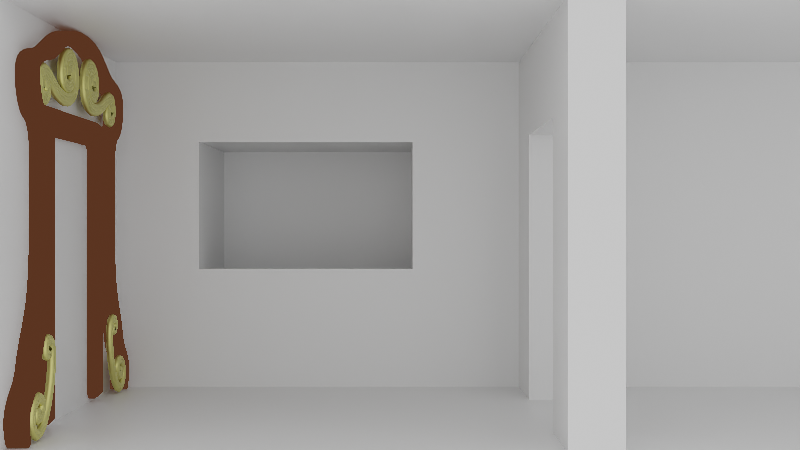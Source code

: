 # Source: Museum.blend  (saved by Blender 2.91.10; exported with 4.5.12 LTS)
import bpy
from mathutils import Matrix  # noqa: F401  (used for matrix-valued properties, if any)

bpy.ops.wm.read_factory_settings(use_empty=True)
scene = bpy.context.scene
scene.name = 'Scene'

# ---- collections
col_collection = bpy.data.collections.new('Collection'); scene.collection.children.link(col_collection)

# ---- materials (node trees are filled in below, after node groups)
mat_material = bpy.data.materials.new('Material')
mat_material.alpha_threshold = 0.0
mat_material.use_transparent_shadow = False
mat_material.line_color = (0.0, 0.0, 0.0, 1.0)
mat_dark_wood = bpy.data.materials.new('Dark Wood')
mat_dark_wood.use_transparent_shadow = False
mat_gold_painted_wood = bpy.data.materials.new('Gold Painted Wood')
mat_gold_painted_wood.use_transparent_shadow = False

# ---- node groups
ng_nodegroup = bpy.data.node_groups.new('NodeGroup', 'ShaderNodeTree')
_s = ng_nodegroup.interface.new_socket(name='Color1', in_out='INPUT', socket_type='NodeSocketColor')
_s.default_value = (0.5, 0.5, 0.5, 1.0)
_s = ng_nodegroup.interface.new_socket(name='Color2', in_out='INPUT', socket_type='NodeSocketColor')
_s.default_value = (0.5, 0.5, 0.5, 1.0)
_s = ng_nodegroup.interface.new_socket(name='Color3', in_out='INPUT', socket_type='NodeSocketColor')
_s.default_value = (0.5, 0.5, 0.5, 1.0)
_s = ng_nodegroup.interface.new_socket(name='Fac', in_out='INPUT', socket_type='NodeSocketFloat')
_s.subtype = 'FACTOR'
_s.default_value = 0.5
_s.min_value = 0.0
_s.max_value = 1.0
_N = ng_nodegroup.nodes; _L = ng_nodegroup.links
n0 = _N.new('NodeGroupOutput'); n0.name = 'Group Output'; n0.location = (439, 113)
n1 = _N.new('NodeGroupInput'); n1.name = 'Group Input'; n1.location = (-459, 175)
n2 = _N.new('ShaderNodeValToRGB'); n2.name = 'ColorRamp.001'; n2.location = (-252, 8)
n2.color_ramp.interpolation = 'CONSTANT'
while len(n2.color_ramp.elements) > 1: n2.color_ramp.elements.remove(n2.color_ramp.elements[-1])
n2.color_ramp.elements[0].position = 0.0; n2.color_ramp.elements[0].color = (0.0, 0.0, 0.0, 1.0)
_e = n2.color_ramp.elements.new(0.6667); _e.color = (1.0, 1.0, 1.0, 1.0)
n3 = _N.new('NodeReroute'); n3.name = 'Reroute'; n3.location = (19, 127)
n3.width = 16
n4 = _N.new('ShaderNodeMix'); n4.name = 'Mix.001'; n4.location = (-91, 347)
n4.data_type = 'RGBA'
n5 = _N.new('ShaderNodeMix'); n5.name = 'Mix'; n5.location = (176, 115)
n5.data_type = 'RGBA'
n6 = _N.new('ShaderNodeMath'); n6.name = 'Math'; n6.location = (59, -93)
n6.inputs[2].default_value = 0.0
_L.new(n2.outputs[0], n5.inputs[0])
_L.new(n3.outputs[0], n5.inputs[7])
_L.new(n1.outputs[1], n4.inputs[6])
_L.new(n1.outputs[2], n4.inputs[7])
_L.new(n1.outputs[3], n2.inputs[0])
_L.new(n1.outputs[0], n3.inputs[0])
_L.new(n4.outputs[2], n5.inputs[6])
n0.is_active_output = True

# ---- material node trees
mat_material.use_nodes = True; mat_material.node_tree.nodes.clear()
_N = mat_material.node_tree.nodes; _L = mat_material.node_tree.links
n0 = _N.new('ShaderNodeOutputMaterial'); n0.name = 'Material Output'; n0.location = (300, 300)
n1 = _N.new('ShaderNodeBsdfPrincipled'); n1.name = 'Principled BSDF'; n1.location = (10, 300)
n1.distribution = 'GGX'
n1.subsurface_method = 'BURLEY'
n1.inputs[2].default_value = 0.4
n1.inputs[3].default_value = 1.45
n1.inputs[27].default_value = (0.0, 0.0, 0.0, 1.0)
n1.inputs[28].default_value = 1.0
_L.new(n1.outputs[0], n0.inputs[0])
n0.is_active_output = True
mat_dark_wood.use_nodes = True; mat_dark_wood.node_tree.nodes.clear()
_N = mat_dark_wood.node_tree.nodes; _L = mat_dark_wood.node_tree.links
n0 = _N.new('ShaderNodeBsdfPrincipled'); n0.name = 'Principled BSDF'; n0.location = (-295, 176)
n0.distribution = 'GGX'
n0.subsurface_method = 'BURLEY'
n0.inputs[0].default_value = (0.08353, 0.03032, 0.01421, 1.0)
n0.inputs[3].default_value = 1.45
n0.inputs[27].default_value = (0.0, 0.0, 0.0, 1.0)
n0.inputs[28].default_value = 1.0
n1 = _N.new('ShaderNodeShaderToRGB'); n1.name = 'Shader to RGB'; n1.location = (25, 198)
n2 = _N.new('ShaderNodeOutputMaterial'); n2.name = 'Material Output'; n2.location = (591, 294)
n3 = _N.new('ShaderNodeValToRGB'); n3.name = 'ColorRamp'; n3.location = (243, 174)
n3.color_ramp.interpolation = 'CONSTANT'
while len(n3.color_ramp.elements) > 1: n3.color_ramp.elements.remove(n3.color_ramp.elements[-1])
n3.color_ramp.elements[0].position = 0.0; n3.color_ramp.elements[0].color = (0.0, 0.0, 0.0, 1.0)
_e = n3.color_ramp.elements.new(0.4727); _e.color = (0.08353, 0.03032, 0.01421, 1.0)
n4 = _N.new('ShaderNodeGroup'); n4.name = 'Group'; n4.location = (602, -22)
n4.node_tree = ng_nodegroup
n4.inputs[0].default_value = (0.5, 0.5, 0.5, 1.0)
n4.inputs[1].default_value = (0.5, 0.5, 0.5, 1.0)
n4.inputs[2].default_value = (0.5, 0.5, 0.5, 1.0)
n4.inputs[3].default_value = 0.5
_L.new(n0.outputs[0], n1.inputs[0])
_L.new(n1.outputs[0], n3.inputs[0])
_L.new(n3.outputs[0], n2.inputs[0])
n2.is_active_output = True
mat_gold_painted_wood.use_nodes = True; mat_gold_painted_wood.node_tree.nodes.clear()
_N = mat_gold_painted_wood.node_tree.nodes; _L = mat_gold_painted_wood.node_tree.links
n0 = _N.new('ShaderNodeBsdfPrincipled'); n0.name = 'Principled BSDF'; n0.location = (10, 300)
n0.distribution = 'GGX'
n0.subsurface_method = 'BURLEY'
n0.inputs[0].default_value = (0.8, 0.7609, 0.2438, 1.0)
n0.inputs[1].default_value = 1.0
n0.inputs[3].default_value = 1.45
n0.inputs[27].default_value = (0.0, 0.0, 0.0, 1.0)
n0.inputs[28].default_value = 1.0
n1 = _N.new('ShaderNodeOutputMaterial'); n1.name = 'Material Output'; n1.location = (300, 300)
_L.new(n0.outputs[0], n1.inputs[0])
n1.is_active_output = True

# ---- world
world_world = bpy.data.worlds.new('World'); scene.world = world_world
world_world.use_nodes = True; world_world.node_tree.nodes.clear()
_N = world_world.node_tree.nodes; _L = world_world.node_tree.links
n0 = _N.new('ShaderNodeOutputWorld'); n0.name = 'World Output'; n0.location = (300, 300)
n1 = _N.new('ShaderNodeBackground'); n1.name = 'Background'; n1.location = (10, 300)
n1.inputs[0].default_value = (1.0, 1.0, 1.0, 1.0)
_L.new(n1.outputs[0], n0.inputs[0])
n0.is_active_output = True
world_world.color = (0.05088, 0.05088, 0.05088)
world_world.use_sun_shadow = False
world_world.sun_shadow_jitter_overblur = 0.0

# ---- cameras
cam_camera_001 = bpy.data.cameras.new('Camera.001')

# ---- meshes
me_cube = bpy.data.meshes.new('Cube')
me_cube.from_pydata([(5.0, 1.0, 1.0), (5.0, 1.0, -1.0), (5.0, -1.0, 1.0), (5.0, -1.0, -1.0), (-1.0, 1.0, 1.0), (-1.0, 1.0, -1.0), (-1.0, -1.0, 1.0), (-1.0, -1.0, -1.0), (-1.0, 0.5, -1.0), (-1.0, -0.5, -1.0), (5.0, 0.5, 1.0), (5.0, -0.5, 1.0), (-1.0, -0.5, 1.0), (-1.0, 0.5, 1.0), (5.0, -0.5, -1.0), (5.0, 0.5, -1.0), (5.0, 1.0, 0.5098), (-1.0, -1.0, 0.5098), (5.0, -1.0, 0.5098), (-1.0, 1.0, 0.5098), (5.0, 0.5, 0.5098), (5.0, -0.5, 0.5098), (-1.0, -0.5, 0.5098), (-1.0, 0.5, 0.5098), (-1.25, 0.5, -1.0), (-1.25, -0.5, -1.0), (-1.25, -0.5, 0.5098), (-1.25, 0.5, 0.5098), (-1.25, -1.0, -1.0), (-1.25, -1.0, 0.5098), (-1.25, -0.5, 1.0), (-3.736, -0.5, -1.0), (-1.25, 1.0, -1.0), (-1.25, 1.0, 0.5098), (-1.25, 0.5, 1.0), (-1.25, 1.0, 1.0), (-3.736, 0.5, -1.0), (-1.25, -1.0, 1.0), (-3.736, -1.0, -1.0), (-3.736, -0.5, 1.0), (-3.736, 1.0, -1.0), (-3.736, 0.5, 1.0), (-3.736, 1.0, 1.0), (-3.736, -1.0, 1.0), (-3.221, -0.5, 1.0), (-1.907, -0.5, 1.0), (-1.907, 0.5, 1.0), (-3.221, 0.5, 1.0), (-3.221, 0.5, -1.0), (-1.907, 0.5, -1.0), (-1.907, -0.5, -1.0), (-3.221, -0.5, -1.0), (-1.907, 1.0, 1.0), (-3.221, 1.0, 1.0), (-3.221, -1.0, 1.0), (-1.907, -1.0, 1.0), (-3.221, 1.0, 0.5098), (-1.907, 1.0, 0.5098), (-1.907, 1.0, -1.0), (-3.221, 1.0, -1.0), (-3.221, -1.0, -1.0), (-1.907, -1.0, -1.0), (5.0, 1.0, -0.2757), (5.0, -1.0, -0.2757), (-1.0, 1.0, -0.2757), (5.0, 0.5, -0.2757), (5.0, -0.5, -0.2757), (-1.0, 0.5, -0.2757), (-1.25, 0.5, -0.2757), (-1.25, 1.0, -0.2757), (-1.907, 1.0, -0.2757), (-3.221, 1.0, -0.2757), (-3.221, 1.961, 0.5098), (-1.907, 1.961, 0.5098), (-1.907, 1.961, -0.2757), (-3.221, 1.961, -0.2757), (-3.221, 1.249, -0.2757), (-3.221, 1.249, 0.5098), (-1.907, 1.249, -0.2757), (-1.907, 1.249, 0.5098), (-1.907, 1.961, -1.0), (-3.221, 1.961, -1.0), (-3.221, 1.249, -1.0), (-1.907, 1.249, -1.0), (-3.736, 0.5, 0.5098), (-3.736, -0.5, -0.2757), (-3.736, -0.5, 0.5098), (-3.736, 0.5, -0.2757), (-3.736, 1.0, -0.2757), (-3.736, 1.0, 0.5098), (-3.736, -1.0, -0.2757), (-3.736, -1.0, 0.5098)], [], [(11, 12, 6, 2), (23, 13, 4, 19), (9, 14, 3, 7), (21, 11, 2, 18), (19, 4, 0, 16), (16, 0, 10, 20), (20, 10, 11, 21), (5, 1, 15, 8), (8, 15, 14, 9), (17, 6, 12, 22), (22, 12, 13, 23), (0, 4, 13, 10), (10, 13, 12, 11), (7, 17, 22, 9), (65, 20, 21, 66), (62, 16, 20, 65), (64, 19, 16, 62), (66, 21, 18, 63), (67, 23, 19, 64), (67, 8, 24, 68), (22, 23, 27, 26), (8, 9, 25, 24), (9, 22, 26, 25), (25, 26, 29, 28), (26, 27, 34, 30), (68, 24, 32, 69), (27, 33, 35, 34), (29, 26, 30, 37), (44, 47, 41, 39), (48, 51, 31, 36), (47, 53, 42, 41), (54, 44, 39, 43), (71, 59, 40, 88), (53, 56, 89, 42), (51, 60, 38, 31), (59, 48, 36, 40), (32, 24, 49, 58), (58, 49, 48, 59), (25, 28, 61, 50), (50, 61, 60, 51), (35, 33, 57, 52), (52, 57, 56, 53), (69, 32, 58, 70), (70, 58, 59, 71), (37, 30, 45, 55), (55, 45, 44, 54), (34, 35, 52, 46), (46, 52, 53, 47), (24, 25, 50, 49), (49, 50, 51, 48), (30, 34, 46, 45), (45, 46, 47, 44), (76, 77, 72, 75), (33, 69, 70, 57), (56, 71, 88, 89), (27, 68, 69, 33), (23, 67, 68, 27), (8, 67, 64, 5), (14, 66, 63, 3), (5, 64, 62, 1), (1, 62, 65, 15), (15, 65, 66, 14), (75, 74, 80, 81), (77, 79, 73, 72), (79, 78, 74, 73), (57, 70, 78, 79), (56, 57, 79, 77), (70, 71, 76, 78), (71, 56, 77, 76), (78, 76, 82, 83), (74, 78, 83, 80), (76, 75, 81, 82), (80, 83, 82, 81), (72, 73, 74, 75), (84, 86, 39, 41), (36, 31, 85, 87), (87, 85, 86, 84), (91, 43, 39, 86), (84, 41, 42, 89), (36, 87, 88, 40), (87, 84, 89, 88), (38, 90, 85, 31), (90, 91, 86, 85), (17, 29, 37, 6), (7, 28, 29, 17)])
_uv = me_cube.uv_layers.new(name='UVMap')
_uv.uv.foreach_set('vector', [0.625, 0.6667, 0.875, 0.6667, 0.875, 0.75, 0.625, 0.75, 0.5637, 0.1667, 0.625, 0.1667, 0.625, 0.25, 0.5637, 0.25, 0.125, 0.6667, 0.375, 0.6667, 0.375, 0.75, 0.125, 0.75, 0.5637, 0.6667, 0.625, 0.6667, 0.625, 0.75, 0.5637, 0.75, 0.5637, 0.25, 0.625, 0.25, 0.625, 0.5, 0.5637, 0.5, 0.5637, 0.5, 0.625, 0.5, 0.625, 0.5833, 0.5637, 0.5833, 0.5637, 0.5833, 0.625, 0.5833, 0.625, 0.6667, 0.5637, 0.6667, 0.125, 0.5, 0.375, 0.5, 0.375, 0.5833, 0.125, 0.5833, 0.125, 0.5833, 0.375, 0.5833, 0.375, 0.6667, 0.125, 0.6667, 0.5637, 0.0, 0.625, 0.0, 0.625, 0.08333, 0.5637, 0.08333, 0.5637, 0.08333, 0.625, 0.08333, 0.625, 0.1667, 0.5637, 0.1667, 0.625, 0.5, 0.875, 0.5, 0.875, 0.5833, 0.625, 0.5833, 0.625, 0.5833, 0.875, 0.5833, 0.875, 0.6667, 0.625, 0.6667, 0.375, 0.0, 0.5637, 0.0, 0.5637, 0.08333, 0.375, 0.08333, 0.4655, 0.5833, 0.5637, 0.5833, 0.5637, 0.6667, 0.4655, 0.6667, 0.4655, 0.5, 0.5637, 0.5, 0.5637, 0.5833, 0.4655, 0.5833, 0.4655, 0.25, 0.5637, 0.25, 0.5637, 0.5, 0.4655, 0.5, 0.4655, 0.6667, 0.5637, 0.6667, 0.5637, 0.75, 0.4655, 0.75, 0.4655, 0.1667, 0.5637, 0.1667, 0.5637, 0.25, 0.4655, 0.25, 0.4655, 0.1667, 0.375, 0.1667, 0.375, 0.1667, 0.4655, 0.1667, 0.5637, 0.08333, 0.5637, 0.1667, 0.5637, 0.1667, 0.5637, 0.08333, 0.125, 0.5833, 0.125, 0.6667, 0.125, 0.6667, 0.125, 0.5833, 0.375, 0.08333, 0.5637, 0.08333, 0.5637, 0.08333, 0.375, 0.08333, 0.375, 0.08333, 0.5637, 0.08333, 0.5637, 0.08333, 0.375, 0.08333, 0.5637, 0.08333, 0.5637, 0.1667, 0.5637, 0.1667, 0.5637, 0.08333, 0.4655, 0.1667, 0.375, 0.1667, 0.375, 0.1667, 0.4655, 0.1667, 0.5637, 0.1667, 0.5637, 0.1667, 0.5637, 0.1667, 0.5637, 0.1667, 0.5637, 0.08333, 0.5637, 0.08333, 0.5637, 0.08333, 0.5637, 0.08333, 0.5637, 0.08333, 0.5637, 0.1667, 0.5637, 0.1667, 0.5637, 0.08333, 0.125, 0.5833, 0.125, 0.6667, 0.125, 0.6667, 0.125, 0.5833, 0.5637, 0.1667, 0.5637, 0.1667, 0.5637, 0.1667, 0.5637, 0.1667, 0.5637, 0.08333, 0.5637, 0.08333, 0.5637, 0.08333, 0.5637, 0.08333, 0.4655, 0.1667, 0.375, 0.1667, 0.375, 0.1667, 0.4655, 0.1667, 0.5637, 0.1667, 0.5637, 0.1667, 0.5637, 0.1667, 0.5637, 0.1667, 0.375, 0.08333, 0.375, 0.08333, 0.375, 0.08333, 0.375, 0.08333, 0.375, 0.1667, 0.375, 0.1667, 0.375, 0.1667, 0.375, 0.1667, 0.375, 0.1667, 0.375, 0.1667, 0.375, 0.1667, 0.375, 0.1667, 0.375, 0.1667, 0.375, 0.1667, 0.375, 0.1667, 0.375, 0.1667, 0.375, 0.08333, 0.375, 0.08333, 0.375, 0.08333, 0.375, 0.08333, 0.375, 0.08333, 0.375, 0.08333, 0.375, 0.08333, 0.375, 0.08333, 0.5637, 0.1667, 0.5637, 0.1667, 0.5637, 0.1667, 0.5637, 0.1667, 0.5637, 0.1667, 0.5637, 0.1667, 0.5637, 0.1667, 0.5637, 0.1667, 0.4655, 0.1667, 0.375, 0.1667, 0.375, 0.1667, 0.4655, 0.1667, 0.4655, 0.1667, 0.375, 0.1667, 0.375, 0.1667, 0.4655, 0.1667, 0.5637, 0.08333, 0.5637, 0.08333, 0.5637, 0.08333, 0.5637, 0.08333, 0.5637, 0.08333, 0.5637, 0.08333, 0.5637, 0.08333, 0.5637, 0.08333, 0.5637, 0.1667, 0.5637, 0.1667, 0.5637, 0.1667, 0.5637, 0.1667, 0.5637, 0.1667, 0.5637, 0.1667, 0.5637, 0.1667, 0.5637, 0.1667, 0.125, 0.5833, 0.125, 0.6667, 0.125, 0.6667, 0.125, 0.5833, 0.125, 0.5833, 0.125, 0.6667, 0.125, 0.6667, 0.125, 0.5833, 0.5637, 0.08333, 0.5637, 0.1667, 0.5637, 0.1667, 0.5637, 0.08333, 0.5637, 0.08333, 0.5637, 0.1667, 0.5637, 0.1667, 0.5637, 0.08333, 0.4655, 0.1667, 0.5637, 0.1667, 0.5637, 0.1667, 0.4655, 0.1667, 0.5637, 0.1667, 0.4655, 0.1667, 0.4655, 0.1667, 0.5637, 0.1667, 0.5637, 0.1667, 0.4655, 0.1667, 0.4655, 0.1667, 0.5637, 0.1667, 0.5637, 0.1667, 0.4655, 0.1667, 0.4655, 0.1667, 0.5637, 0.1667, 0.5637, 0.1667, 0.4655, 0.1667, 0.4655, 0.1667, 0.5637, 0.1667, 0.375, 0.1667, 0.4655, 0.1667, 0.4655, 0.25, 0.375, 0.25, 0.375, 0.6667, 0.4655, 0.6667, 0.4655, 0.75, 0.375, 0.75, 0.375, 0.25, 0.4655, 0.25, 0.4655, 0.5, 0.375, 0.5, 0.375, 0.5, 0.4655, 0.5, 0.4655, 0.5833, 0.375, 0.5833, 0.375, 0.5833, 0.4655, 0.5833, 0.4655, 0.6667, 0.375, 0.6667, 0.0, 0.0, 0.0, 0.0, 0.0, 0.0, 0.0, 0.0, 0.5637, 0.1667, 0.5637, 0.1667, 0.5637, 0.1667, 0.5637, 0.1667, 0.5637, 0.1667, 0.4655, 0.1667, 0.4655, 0.1667, 0.5637, 0.1667, 0.5637, 0.1667, 0.4655, 0.1667, 0.4655, 0.1667, 0.5637, 0.1667, 0.5637, 0.1667, 0.5637, 0.1667, 0.5637, 0.1667, 0.5637, 0.1667, 0.4655, 0.1667, 0.4655, 0.1667, 0.4655, 0.1667, 0.4655, 0.1667, 0.4655, 0.1667, 0.5637, 0.1667, 0.5637, 0.1667, 0.4655, 0.1667, 0.4655, 0.1667, 0.4655, 0.1667, 0.4655, 0.1667, 0.4655, 0.1667, 0.4655, 0.1667, 0.4655, 0.1667, 0.4655, 0.1667, 0.4655, 0.1667, 0.4655, 0.1667, 0.4655, 0.1667, 0.4655, 0.1667, 0.4655, 0.1667, 0.4655, 0.1667, 0.4655, 0.1667, 0.4655, 0.1667, 0.4655, 0.1667, 0.5637, 0.1667, 0.5637, 0.1667, 0.0, 0.0, 0.4655, 0.1667, 0.4175, 0.3056, 0.4175, 0.2778, 0.5637, 0.08333, 0.5637, 0.1667, 0.125, 0.5833, 0.125, 0.6667, 0.2712, 0.4722, 0.2712, 0.4444, 0.2712, 0.4444, 0.2712, 0.4722, 0.4175, 0.2778, 0.4175, 0.3056, 0.5008, 0.08333, 0.5637, 0.08333, 0.5637, 0.08333, 0.5008, 0.08333, 0.5008, 0.1667, 0.5637, 0.1667, 0.5637, 0.1667, 0.5008, 0.1667, 0.375, 0.1667, 0.4379, 0.1667, 0.4379, 0.1667, 0.375, 0.1667, 0.4379, 0.1667, 0.5008, 0.1667, 0.5008, 0.1667, 0.4379, 0.1667, 0.375, 0.08333, 0.4379, 0.08333, 0.4379, 0.08333, 0.375, 0.08333, 0.4379, 0.08333, 0.5008, 0.08333, 0.5008, 0.08333, 0.4379, 0.08333, 0.5637, 0.0, 0.5637, 0.08333, 0.5637, 0.08333, 0.625, 0.0, 0.375, 0.0, 0.375, 0.08333, 0.5637, 0.08333, 0.5637, 0.0])
me_cube.materials.append(mat_material)
me_cube.use_remesh_preserve_volume = False
me_cube.use_remesh_preserve_attributes = False
me_cube.use_mirror_vertex_groups = False
me_cube.update()
me_cube_001 = bpy.data.meshes.new('Cube.001')
me_cube_001.from_pydata([(0.1, -0.5, -0.7984), (0.1, -0.5, 0.7573), (0.1, -0.3789, -0.7984), (0.1, -0.3789, 0.6207), (0.1, -0.5, 0.6582), (0.1, -0.4122, 0.7573), (0.1, 0.0, 0.6207), (0.1, 0.0, 0.7573)], [], [(1, 4, 3, 5), (2, 3, 4, 0), (3, 6, 7, 5)])
_uv = me_cube_001.uv_layers.new(name='UVMap')
_uv.uv.foreach_set('vector', [0.0, 0.0, 0.5371, 0.75, 0.6031, 0.7281, 0.625, 0.625, 0.3969, 0.7281, 0.6031, 0.7281, 0.5371, 0.75, 0.375, 0.75, 0.6031, 0.7281, 0.6031, 0.625, 0.6128, 0.5972, 0.625, 0.625])
me_cube_001.materials.append(mat_dark_wood)
me_cube_001.use_remesh_fix_poles = True
me_cube_001.use_remesh_preserve_attributes = False
me_cube_001.use_mirror_vertex_groups = False
me_cube_001.update()
me_plane = bpy.data.meshes.new('Plane')
me_plane.from_pydata([(-1.0, -1.0, 0.0), (0.8005, 0.3273, 2.728e-09), (-1.0, 1.0, 0.0), (0.7288, 0.7227, 6.839e-09), (0.08862, 0.06289, 4.528e-09), (0.03746, 0.4615, 5.04e-09), (-0.55, 0.1359, 9.468e-09), (-0.3739, 0.4971, 9.887e-11), (-1.083, 0.672, 1.122e-08), (-0.7823, 0.9385, -1.651e-09), (-1.439, 1.125, 8.979e-09), (-1.223, 1.463, 5.88e-10), (-2.189, 1.309, 9.915e-09), (-2.03, 1.678, -3.475e-10), (-2.953, 1.791, 1.016e-08), (-2.75, 2.137, -5.965e-10), (-4.051, 2.387, 8.038e-09), (-3.933, 2.772, 1.529e-09), (-5.868, 2.56, 6.883e-09), (-5.846, 2.961, 2.684e-09), (-9.903, 2.666, -3.377e-09), (-10.17, 2.963, 1.294e-08), (-9.934, 1.797, -7.102e-09), (-10.29, 1.986, 1.667e-08), (-10.54, 1.298, -5.342e-09), (-10.73, 1.652, 1.491e-08), (-11.52, 1.006, 7.654e-10), (-11.45, 1.401, 8.801e-09), (-12.12, 1.453, 5.748e-09), (-11.79, 1.678, 3.818e-09), (-12.37, 2.303, 6.975e-09), (-11.98, 2.385, 2.592e-09), (-12.47, 3.044, 6.773e-09), (-12.09, 3.165, 2.794e-09), (-12.84, 3.756, 6.708e-09), (-12.48, 3.937, 2.859e-09), (-13.38, 4.834, 7.48e-09), (-13.0, 4.959, 2.087e-09), (-13.59, 6.058, 7.736e-09), (-13.19, 6.124, 1.83e-09), (-13.59, 6.824, 0.0), (-13.19, 6.824, 5.96e-08)], [], [(1, 3, 5, 4), (4, 5, 7, 6), (6, 7, 9, 8), (8, 9, 11, 10), (10, 11, 13, 12), (12, 13, 15, 14), (14, 15, 17, 16), (16, 17, 19, 18), (18, 19, 21, 20), (20, 21, 23, 22), (22, 23, 25, 24), (24, 25, 27, 26), (26, 27, 29, 28), (28, 29, 31, 30), (30, 31, 33, 32), (32, 33, 35, 34), (34, 35, 37, 36), (36, 37, 39, 38), (38, 39, 41, 40)])
me_plane.polygons.foreach_set('use_smooth', [True] * 19)
_uv = me_plane.uv_layers.new(name='UVMap')
_uv.uv.foreach_set('vector', [0.0, 0.0, 0.0, 0.0, 0.0, 0.0, 0.0, 0.0, 0.0, 0.0, 0.0, 0.0, 0.0, 0.0, 0.0, 0.0, 0.0, 0.0, 0.0, 0.0, 0.0, 0.0, 0.0, 0.0, 0.0, 0.0, 0.0, 0.0, 0.0, 0.0, 0.0, 0.0, 0.0, 0.0, 0.0, 0.0, 0.0, 0.0, 0.0, 0.0, 0.0, 0.0, 0.0, 0.0, 0.0, 0.0, 0.0, 0.0, 0.0, 0.0, 0.0, 0.0, 0.0, 0.0, 0.0, 0.0, 0.0, 0.0, 0.0, 0.0, 0.0, 0.0, 0.0, 0.0, 0.0, 0.0, 0.0, 0.0, 0.0, 0.0, 0.0, 0.0, 0.0, 0.0, 0.0, 0.0, 0.0, 0.0, 0.0, 0.0, 0.0, 0.0, 0.0, 0.0, 0.0, 0.0, 0.0, 0.0, 0.0, 0.0, 0.0, 0.0, 0.0, 0.0, 0.0, 0.0, 0.0, 0.0, 0.0, 0.0, 0.0, 0.0, 0.0, 0.0, 0.0, 0.0, 0.0, 0.0, 0.0, 0.0, 0.0, 0.0, 0.0, 0.0, 0.0, 0.0, 0.0, 0.0, 0.0, 0.0, 0.0, 0.0, 0.0, 0.0, 0.0, 0.0, 0.0, 0.0, 0.0, 0.0, 0.0, 0.0, 0.0, 0.0, 0.0, 0.0, 0.0, 0.0, 0.0, 0.0, 0.0, 0.0, 0.0, 0.0, 0.0, 0.0, 0.0, 0.0, 0.0, 0.0, 0.0, 0.0])
me_plane.materials.append(mat_dark_wood)
me_plane.use_remesh_fix_poles = True
me_plane.use_remesh_preserve_attributes = False
me_plane.use_mirror_vertex_groups = False
me_plane.update()

# ---- curves / text
cu_beziercurve_001 = bpy.data.curves.new('BezierCurve.001', 'CURVE')
cu_beziercurve_001.dimensions = '3D'
_sp = cu_beziercurve_001.splines.new('BEZIER'); _sp.bezier_points.add(7)
_sp.bezier_points.foreach_set('co', [-0.06068, 0.0197, -1.805e-09, -0.1496, 0.005585, 2.695e-09, 0.01714, 0.01739, -5.106e-09, -0.2222, 0.02071, 5.21e-09, 0.2112, 0.06909, -1.584e-08, 0.4024, 0.1294, -2.682e-08, 0.2942, 0.1084, -2.117e-08, 0.3502, 0.1068, -2.355e-08])
_sp.bezier_points.foreach_set('handle_left', [-0.06085, 0.06542, -3.994e-09, -0.1487, -0.04012, 4.227e-09, 0.01782, 0.1075, -9.512e-09, -0.224, -0.1406, 1.064e-08, 0.02846, 0.1892, -1.307e-08, 0.4341, 0.07549, -2.586e-08, 0.2736, 0.1628, -2.264e-08, 0.3571, 0.06904, -2.221e-08])
_sp.bezier_points.foreach_set('handle_right', [-0.06041, -0.05225, 1.64e-09, -0.1515, 0.1002, -4.762e-10, 0.01606, -0.1239, 1.803e-09, -0.2203, 0.1825, -2.361e-10, 0.3939, -0.05097, -1.86e-08, 0.3708, 0.1833, -2.778e-08, 0.3148, 0.05388, -1.97e-08, 0.3433, 0.1446, -2.489e-08])
for _p, _l, _r in zip(_sp.bezier_points, ['ALIGNED', 'ALIGNED', 'ALIGNED', 'ALIGNED', 'ALIGNED', 'ALIGNED', 'ALIGNED', 'ALIGNED'], ['ALIGNED', 'ALIGNED', 'ALIGNED', 'ALIGNED', 'ALIGNED', 'ALIGNED', 'ALIGNED', 'ALIGNED']): _p.handle_left_type = _l; _p.handle_right_type = _r
_sp.order_u = 0
_sp.order_v = 0
cu_beziercurve_001.materials.append(mat_gold_painted_wood)
cu_beziercurve_001.use_path = True
cu_beziercurve_001.use_path_clamp = True
cu_beziercurve_001.offset = 0.02
cu_beziercurve_001.bevel_depth = 0.02
cu_beziercurve_001.fill_mode = 'FULL'
cu_beziercurve = bpy.data.curves.new('BezierCurve', 'CURVE')
cu_beziercurve.dimensions = '3D'
_sp = cu_beziercurve.splines.new('BEZIER'); _sp.bezier_points.add(7)
_sp.bezier_points.foreach_set('co', [-0.06068, 0.0197, -1.805e-09, -0.1496, 0.005585, 2.695e-09, 0.01714, 0.01739, -5.106e-09, -0.2222, 0.02071, 5.21e-09, 0.2112, 0.06909, -1.584e-08, 0.4024, 0.1294, -2.682e-08, 0.2942, 0.1084, -2.117e-08, 0.3502, 0.1068, -2.355e-08])
_sp.bezier_points.foreach_set('handle_left', [-0.06085, 0.06542, -3.994e-09, -0.1487, -0.04012, 4.227e-09, 0.01782, 0.1075, -9.512e-09, -0.224, -0.1406, 1.064e-08, 0.02846, 0.1892, -1.307e-08, 0.4341, 0.07549, -2.586e-08, 0.2736, 0.1628, -2.264e-08, 0.3571, 0.06904, -2.221e-08])
_sp.bezier_points.foreach_set('handle_right', [-0.06041, -0.05225, 1.64e-09, -0.1515, 0.1002, -4.762e-10, 0.01606, -0.1239, 1.803e-09, -0.2203, 0.1825, -2.361e-10, 0.3939, -0.05097, -1.86e-08, 0.3708, 0.1833, -2.778e-08, 0.3148, 0.05388, -1.97e-08, 0.3433, 0.1446, -2.489e-08])
for _p, _l, _r in zip(_sp.bezier_points, ['ALIGNED', 'ALIGNED', 'ALIGNED', 'ALIGNED', 'ALIGNED', 'ALIGNED', 'ALIGNED', 'ALIGNED'], ['ALIGNED', 'ALIGNED', 'ALIGNED', 'ALIGNED', 'ALIGNED', 'ALIGNED', 'ALIGNED', 'ALIGNED']): _p.handle_left_type = _l; _p.handle_right_type = _r
_sp.order_u = 0
_sp.order_v = 0
cu_beziercurve.materials.append(mat_gold_painted_wood)
cu_beziercurve.use_path = True
cu_beziercurve.use_path_clamp = True
cu_beziercurve.bevel_depth = 0.02
cu_beziercurve.fill_mode = 'FULL'
cu_beziercurve_002 = bpy.data.curves.new('BezierCurve.002', 'CURVE')
cu_beziercurve_002.dimensions = '3D'
_sp = cu_beziercurve_002.splines.new('BEZIER'); _sp.bezier_points.add(7)
_sp.bezier_points.foreach_set('co', [-0.06068, 0.0197, -1.805e-09, -0.1496, 0.005585, 2.695e-09, 0.01714, 0.01739, -5.106e-09, -0.2222, 0.02071, 5.21e-09, 0.2112, 0.06909, -1.584e-08, 0.4024, 0.1294, -2.682e-08, 0.2942, 0.1084, -2.117e-08, 0.3502, 0.1068, -2.355e-08])
_sp.bezier_points.foreach_set('handle_left', [-0.06085, 0.06542, -3.994e-09, -0.1487, -0.04012, 4.227e-09, 0.01782, 0.1075, -9.512e-09, -0.224, -0.1406, 1.064e-08, 0.02846, 0.1892, -1.307e-08, 0.4341, 0.07549, -2.586e-08, 0.2736, 0.1628, -2.264e-08, 0.3571, 0.06904, -2.221e-08])
_sp.bezier_points.foreach_set('handle_right', [-0.06041, -0.05225, 1.64e-09, -0.1515, 0.1002, -4.762e-10, 0.01606, -0.1239, 1.803e-09, -0.2203, 0.1825, -2.361e-10, 0.3939, -0.05097, -1.86e-08, 0.3708, 0.1833, -2.778e-08, 0.3148, 0.05388, -1.97e-08, 0.3433, 0.1446, -2.489e-08])
for _p, _l, _r in zip(_sp.bezier_points, ['ALIGNED', 'ALIGNED', 'ALIGNED', 'ALIGNED', 'ALIGNED', 'ALIGNED', 'ALIGNED', 'ALIGNED'], ['ALIGNED', 'ALIGNED', 'ALIGNED', 'ALIGNED', 'ALIGNED', 'ALIGNED', 'ALIGNED', 'ALIGNED']): _p.handle_left_type = _l; _p.handle_right_type = _r
_sp.order_u = 0
_sp.order_v = 0
cu_beziercurve_002.materials.append(mat_gold_painted_wood)
cu_beziercurve_002.use_path = True
cu_beziercurve_002.use_path_clamp = True
cu_beziercurve_002.offset = -0.02
cu_beziercurve_002.bevel_depth = 0.02
cu_beziercurve_002.fill_mode = 'FULL'
cu_beziercurve_003 = bpy.data.curves.new('BezierCurve.003', 'CURVE')
cu_beziercurve_003.dimensions = '3D'
_sp = cu_beziercurve_003.splines.new('BEZIER'); _sp.bezier_points.add(7)
_sp.bezier_points.foreach_set('co', [-0.06068, 0.0197, -1.805e-09, -0.1496, 0.005585, 2.695e-09, 0.01714, 0.01739, -5.106e-09, -0.2222, 0.02071, 5.21e-09, 0.2112, 0.06909, -1.584e-08, 0.243, -0.1633, -1.013e-08, 0.1809, -0.06412, -1.537e-08, 0.2624, -0.07458, -1.508e-08])
_sp.bezier_points.foreach_set('handle_left', [-0.06085, 0.06542, -3.994e-09, -0.1487, -0.04012, 4.227e-09, 0.01782, 0.1075, -9.512e-09, -0.224, -0.1406, 1.064e-08, 0.02846, 0.1892, -1.307e-08, 0.3055, -0.1623, -1.23e-08, 0.1556, -0.1034, -1.453e-08, 0.2552, -0.02048, -1.969e-08])
_sp.bezier_points.foreach_set('handle_right', [-0.06041, -0.05225, 1.64e-09, -0.1515, 0.1002, -4.762e-10, 0.01606, -0.1239, 1.803e-09, -0.2203, 0.1825, -2.361e-10, 0.3939, -0.05097, -1.86e-08, 0.1805, -0.1642, -7.955e-09, 0.2024, -0.03059, -1.608e-08, 0.2696, -0.1287, -1.047e-08])
for _p, _l, _r in zip(_sp.bezier_points, ['ALIGNED', 'ALIGNED', 'ALIGNED', 'ALIGNED', 'ALIGNED', 'ALIGNED', 'ALIGNED', 'ALIGNED'], ['ALIGNED', 'ALIGNED', 'ALIGNED', 'ALIGNED', 'ALIGNED', 'ALIGNED', 'ALIGNED', 'ALIGNED']): _p.handle_left_type = _l; _p.handle_right_type = _r
_sp.order_u = 0
_sp.order_v = 0
cu_beziercurve_003.materials.append(mat_gold_painted_wood)
cu_beziercurve_003.use_path = True
cu_beziercurve_003.use_path_clamp = True
cu_beziercurve_003.offset = -0.02
cu_beziercurve_003.bevel_depth = 0.02
cu_beziercurve_003.fill_mode = 'FULL'
cu_beziercurve_004 = bpy.data.curves.new('BezierCurve.004', 'CURVE')
cu_beziercurve_004.dimensions = '3D'
_sp = cu_beziercurve_004.splines.new('BEZIER'); _sp.bezier_points.add(7)
_sp.bezier_points.foreach_set('co', [-0.06068, 0.0197, -1.805e-09, -0.1496, 0.005585, 2.695e-09, 0.01714, 0.01739, -5.106e-09, -0.2222, 0.02071, 5.21e-09, 0.2112, 0.06909, -1.584e-08, 0.243, -0.1633, -1.013e-08, 0.1809, -0.06412, -1.537e-08, 0.2624, -0.07458, -1.508e-08])
_sp.bezier_points.foreach_set('handle_left', [-0.06085, 0.06542, -3.994e-09, -0.1487, -0.04012, 4.227e-09, 0.01782, 0.1075, -9.512e-09, -0.224, -0.1406, 1.064e-08, 0.02846, 0.1892, -1.307e-08, 0.3055, -0.1623, -1.23e-08, 0.1556, -0.1034, -1.453e-08, 0.2552, -0.02048, -1.969e-08])
_sp.bezier_points.foreach_set('handle_right', [-0.06041, -0.05225, 1.64e-09, -0.1515, 0.1002, -4.762e-10, 0.01606, -0.1239, 1.803e-09, -0.2203, 0.1825, -2.361e-10, 0.3939, -0.05097, -1.86e-08, 0.1805, -0.1642, -7.955e-09, 0.2024, -0.03059, -1.608e-08, 0.2696, -0.1287, -1.047e-08])
for _p, _l, _r in zip(_sp.bezier_points, ['ALIGNED', 'ALIGNED', 'ALIGNED', 'ALIGNED', 'ALIGNED', 'ALIGNED', 'ALIGNED', 'ALIGNED'], ['ALIGNED', 'ALIGNED', 'ALIGNED', 'ALIGNED', 'ALIGNED', 'ALIGNED', 'ALIGNED', 'ALIGNED']): _p.handle_left_type = _l; _p.handle_right_type = _r
_sp.order_u = 0
_sp.order_v = 0
cu_beziercurve_004.materials.append(mat_gold_painted_wood)
cu_beziercurve_004.use_path = True
cu_beziercurve_004.use_path_clamp = True
cu_beziercurve_004.offset = -0.04
cu_beziercurve_004.bevel_depth = 0.02
cu_beziercurve_004.fill_mode = 'FULL'

# ---- objects
ob_cube = bpy.data.objects.new('Cube', me_cube)
ob_camera = bpy.data.objects.new('Camera', cam_camera_001)
ob_cube_001 = bpy.data.objects.new('Cube.001', me_cube_001)
ob_beziercurve_001 = bpy.data.objects.new('BezierCurve.001', cu_beziercurve_001)
ob_beziercurve = bpy.data.objects.new('BezierCurve', cu_beziercurve)
ob_beziercurve_002 = bpy.data.objects.new('BezierCurve.002', cu_beziercurve_002)
ob_beziercurve_003 = bpy.data.objects.new('BezierCurve.003', cu_beziercurve_003)
ob_beziercurve_004 = bpy.data.objects.new('BezierCurve.004', cu_beziercurve_004)
ob_plane = bpy.data.objects.new('Plane', me_plane)

# ---- transforms, parenting, visibility, modifiers, constraints
ob_cube.location = (0.0, 0.0, 1.0)
ob_cube.lock_rotations_4d = False
ob_cube.empty_display_type = 'ARROWS'
ob_cube.lineart.crease_threshold = 0.0
ob_camera.location = (-1.984, -5.843, 0.995)
ob_camera.rotation_euler = (1.571, -0.0, 0.0)
ob_camera.lineart.crease_threshold = 0.0
ob_cube_001.location = (-3.771, 0.0, 0.8183)
ob_cube_001.lineart.crease_threshold = 0.0
_m = ob_cube_001.modifiers.new('Mirror', 'MIRROR')
_m.use_axis = (False, True, False)
_m.use_clip = True
_m = ob_cube_001.modifiers.new('Solidify', 'SOLIDIFY')
_m.thickness = 0.225
_m = ob_cube_001.modifiers.new('Bevel', 'BEVEL')
_m.width = 0.031
_m.width_pct = 0.031
_m.limit_method = 'NONE'
ob_beziercurve_001.location = (-3.671, -0.2887, 1.767)
ob_beziercurve_001.rotation_euler = (1.571, -3.209, 1.571)
ob_beziercurve_001.scale = (0.9197, 0.9197, 0.9197)
ob_beziercurve_001.lineart.crease_threshold = 0.0
_m = ob_beziercurve_001.modifiers.new('Mirror', 'MIRROR')
_m.use_axis = (False, True, False)
_m.mirror_object = ob_cube_001
ob_beziercurve.location = (-3.671, -0.2887, 1.767)
ob_beziercurve.rotation_euler = (1.571, -3.209, 1.571)
ob_beziercurve.scale = (0.9197, 0.9197, 0.9197)
ob_beziercurve.lineart.crease_threshold = 0.0
_m = ob_beziercurve.modifiers.new('Mirror', 'MIRROR')
_m.use_axis = (False, True, False)
_m.mirror_object = ob_cube_001
ob_beziercurve_002.location = (-3.671, -0.2887, 1.767)
ob_beziercurve_002.rotation_euler = (1.571, -3.209, 1.571)
ob_beziercurve_002.scale = (0.9197, 0.9197, 0.9197)
ob_beziercurve_002.lineart.crease_threshold = 0.0
_m = ob_beziercurve_002.modifiers.new('Mirror', 'MIRROR')
_m.use_axis = (False, True, False)
_m.mirror_object = ob_cube_001
ob_beziercurve_003.location = (-3.65, -0.6923, 0.1985)
ob_beziercurve_003.rotation_euler = (1.571, -2.354, 4.712)
ob_beziercurve_003.scale = (0.9197, 0.9197, 0.9197)
ob_beziercurve_003.lineart.crease_threshold = 0.0
_m = ob_beziercurve_003.modifiers.new('Mirror', 'MIRROR')
_m.use_axis = (False, True, False)
_m.mirror_object = ob_cube_001
ob_beziercurve_004.location = (-3.65, -0.6923, 0.1985)
ob_beziercurve_004.rotation_euler = (1.571, -2.354, 4.712)
ob_beziercurve_004.scale = (0.9197, 0.9197, 0.9197)
ob_beziercurve_004.lineart.crease_threshold = 0.0
_m = ob_beziercurve_004.modifiers.new('Mirror', 'MIRROR')
_m.use_axis = (False, True, False)
_m.mirror_object = ob_cube_001
ob_plane.location = (-3.635, -0.9506, 0.1041)
ob_plane.rotation_euler = (-0.0, 1.571, 0.0)
ob_plane.scale = (0.1393, 0.1393, 0.1393)
ob_plane.lineart.crease_threshold = 0.0
_m = ob_plane.modifiers.new('Mirror', 'MIRROR')
_m.use_axis = (False, True, False)
_m.use_clip = True
_m.mirror_object = ob_cube_001
_m = ob_plane.modifiers.new('Subdivision', 'SUBSURF')
_m.uv_smooth = 'PRESERVE_CORNERS'
_m.levels = 2
_m = ob_plane.modifiers.new('Solidify', 'SOLIDIFY')
_m.thickness = 2.21
_m = ob_plane.modifiers.new('Bevel', 'BEVEL')
_m.width = 0.302
_m.width_pct = 0.302
_m.angle_limit = 1.484

# ---- collection membership
col_collection.objects.link(ob_cube)
col_collection.objects.link(ob_camera)
col_collection.objects.link(ob_cube_001)
col_collection.objects.link(ob_beziercurve_001)
col_collection.objects.link(ob_beziercurve)
col_collection.objects.link(ob_beziercurve_002)
col_collection.objects.link(ob_beziercurve_003)
col_collection.objects.link(ob_beziercurve_004)
col_collection.objects.link(ob_plane)

# ---- scene / render settings (as saved in the file)
scene.camera = ob_camera
scene.frame_start = 1; scene.frame_end = 250; scene.frame_set(1)
scene.render.engine = 'BLENDER_EEVEE_NEXT'
scene.render.resolution_x = 128
scene.render.resolution_y = 72
scene.cycles.use_denoising = False
scene.cycles.samples = 128
scene.cycles.sampling_pattern = 'TABULATED_SOBOL'
scene.cycles.use_adaptive_sampling = False
scene.cycles.use_light_tree = False
scene.cycles.filter_width = 0.01
scene.view_settings.view_transform = 'Filmic'
bpy.context.view_layer.update()
